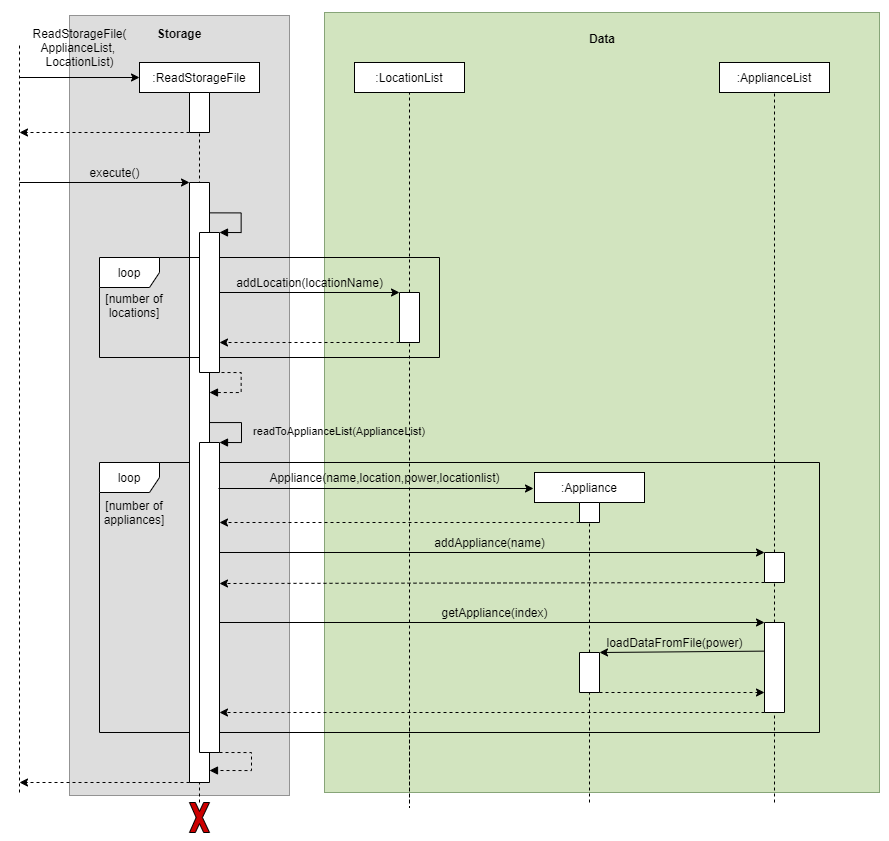

The diagram above was exported from draw.io. Its source (the exported page's mxGraphModel, read from the mxfile embedded in the PNG):
<mxGraphModel dx="1300" dy="1141" grid="1" gridSize="10" guides="1" tooltips="1" connect="1" arrows="1" fold="1" page="1" pageScale="1" pageWidth="850" pageHeight="1100" math="0" shadow="0">
  <root>
    <mxCell id="0" />
    <mxCell id="1" parent="0" />
    <mxCell id="2" value="" style="group" vertex="1" connectable="0" parent="1">
      <mxGeometry x="130" y="93" width="220" height="780.0000000000002" as="geometry" />
    </mxCell>
    <mxCell id="3" value="" style="rounded=0;whiteSpace=wrap;html=1;gradientColor=none;opacity=65;fillColor=none;" vertex="1" parent="2">
      <mxGeometry width="220.00000000000006" height="780.0000000000002" as="geometry" />
    </mxCell>
    <mxCell id="4" value="" style="group" vertex="1" connectable="0" parent="2">
      <mxGeometry width="220" height="780" as="geometry" />
    </mxCell>
    <mxCell id="5" value="" style="group;opacity=90;fillColor=#D9D9D9;container=0;" vertex="1" connectable="0" parent="4">
      <mxGeometry width="220" height="780" as="geometry" />
    </mxCell>
    <mxCell id="6" value="&lt;b&gt;Storage&lt;br&gt;&lt;/b&gt;" style="text;html=1;strokeColor=none;fillColor=none;align=center;verticalAlign=middle;whiteSpace=wrap;rounded=0;opacity=50;" vertex="1" parent="4">
      <mxGeometry x="75.98" y="10" width="68.03" height="16" as="geometry" />
    </mxCell>
    <mxCell id="7" value="" style="group;strokeColor=#36393d;fillColor=#B6D17C;opacity=65;" vertex="1" connectable="0" parent="1">
      <mxGeometry x="385" y="90" width="555" height="780" as="geometry" />
    </mxCell>
    <mxCell id="8" value="" style="group" vertex="1" connectable="0" parent="7">
      <mxGeometry width="555" height="779.9999999999998" as="geometry" />
    </mxCell>
    <mxCell id="9" value="" style="rounded=0;whiteSpace=wrap;html=1;fillColor=#d5e8d4;strokeColor=#82b366;opacity=50;" vertex="1" parent="8">
      <mxGeometry width="555" height="779.9999999999998" as="geometry" />
    </mxCell>
    <mxCell id="10" value="&lt;b&gt;Data&lt;/b&gt;" style="text;html=1;strokeColor=none;fillColor=none;align=center;verticalAlign=middle;whiteSpace=wrap;rounded=0;opacity=50;" vertex="1" parent="8">
      <mxGeometry x="217.5" y="12.999999999999998" width="120" height="25.999999999999996" as="geometry" />
    </mxCell>
    <mxCell id="11" value="&lt;font style=&quot;font-size: 11px&quot;&gt;readToApplianceList(ApplianceList)&lt;/font&gt;" style="text;html=1;strokeColor=none;fillColor=none;align=center;verticalAlign=middle;whiteSpace=wrap;rounded=0;" vertex="1" parent="8">
      <mxGeometry x="-5" y="406.99999999999994" width="40" height="21.08108108108108" as="geometry" />
    </mxCell>
    <mxCell id="12" value="loop" style="shape=umlFrame;whiteSpace=wrap;html=1;" vertex="1" parent="1">
      <mxGeometry x="160" y="540" width="720" height="270" as="geometry" />
    </mxCell>
    <mxCell id="13" value="" style="endArrow=none;dashed=1;html=1;entryX=1;entryY=0.5;entryDx=0;entryDy=0;" edge="1" source="29" target="57" parent="1">
      <mxGeometry width="50" height="50" relative="1" as="geometry">
        <mxPoint x="260" y="870" as="sourcePoint" />
        <mxPoint x="260" y="140" as="targetPoint" />
      </mxGeometry>
    </mxCell>
    <mxCell id="14" value="" style="endArrow=none;dashed=1;html=1;entryX=0.5;entryY=1;entryDx=0;entryDy=0;" edge="1" source="57" target="15" parent="1">
      <mxGeometry width="50" height="50" relative="1" as="geometry">
        <mxPoint x="260" y="800" as="sourcePoint" />
        <mxPoint x="470" y="390" as="targetPoint" />
      </mxGeometry>
    </mxCell>
    <mxCell id="15" value=":ReadStorageFile" style="rounded=0;whiteSpace=wrap;html=1;" vertex="1" parent="1">
      <mxGeometry x="200" y="140" width="120" height="30" as="geometry" />
    </mxCell>
    <mxCell id="16" value="" style="rounded=0;whiteSpace=wrap;html=1;direction=west;" vertex="1" parent="1">
      <mxGeometry x="250" y="260" width="20" height="600" as="geometry" />
    </mxCell>
    <mxCell id="17" value="" style="rounded=0;whiteSpace=wrap;html=1;direction=south;" vertex="1" parent="1">
      <mxGeometry x="260" y="520" width="20" height="310" as="geometry" />
    </mxCell>
    <mxCell id="18" value="" style="endArrow=classic;html=1;entryX=0;entryY=0.5;entryDx=0;entryDy=0;" edge="1" target="15" parent="1">
      <mxGeometry width="50" height="50" relative="1" as="geometry">
        <mxPoint x="80" y="155" as="sourcePoint" />
        <mxPoint x="200" y="130" as="targetPoint" />
      </mxGeometry>
    </mxCell>
    <mxCell id="19" value="" style="endArrow=classic;html=1;dashed=1;exitX=1;exitY=1;exitDx=0;exitDy=0;" edge="1" source="57" parent="1">
      <mxGeometry width="50" height="50" relative="1" as="geometry">
        <mxPoint x="245" y="210" as="sourcePoint" />
        <mxPoint x="80" y="210" as="targetPoint" />
      </mxGeometry>
    </mxCell>
    <mxCell id="20" value="" style="endArrow=none;dashed=1;html=1;" edge="1" parent="1">
      <mxGeometry width="50" height="50" relative="1" as="geometry">
        <mxPoint x="80" y="870" as="sourcePoint" />
        <mxPoint x="80" y="120" as="targetPoint" />
      </mxGeometry>
    </mxCell>
    <mxCell id="21" value="ReadStorageFile(&lt;br&gt;ApplianceList, &lt;br&gt;LocationList)" style="text;html=1;align=center;verticalAlign=middle;resizable=0;points=[];autosize=1;" vertex="1" parent="1">
      <mxGeometry x="85" y="100" width="110" height="50" as="geometry" />
    </mxCell>
    <mxCell id="22" value="" style="endArrow=classic;html=1;entryX=1;entryY=1;entryDx=0;entryDy=0;" edge="1" target="16" parent="1">
      <mxGeometry width="50" height="50" relative="1" as="geometry">
        <mxPoint x="80" y="260" as="sourcePoint" />
        <mxPoint x="250" y="308" as="targetPoint" />
      </mxGeometry>
    </mxCell>
    <mxCell id="23" value="execute()" style="text;html=1;align=center;verticalAlign=middle;resizable=0;points=[];autosize=1;" vertex="1" parent="1">
      <mxGeometry x="140" y="240" width="70" height="20" as="geometry" />
    </mxCell>
    <mxCell id="24" value="" style="endArrow=classic;html=1;exitX=1;exitY=0;exitDx=0;exitDy=0;dashed=1;" edge="1" source="16" parent="1">
      <mxGeometry width="50" height="50" relative="1" as="geometry">
        <mxPoint x="400" y="520" as="sourcePoint" />
        <mxPoint x="80" y="860" as="targetPoint" />
      </mxGeometry>
    </mxCell>
    <mxCell id="25" value="" style="endArrow=classic;html=1;" edge="1" parent="1">
      <mxGeometry width="50" height="50" relative="1" as="geometry">
        <mxPoint x="278.9999999999998" y="566" as="sourcePoint" />
        <mxPoint x="594" y="566" as="targetPoint" />
      </mxGeometry>
    </mxCell>
    <mxCell id="26" value=":LocationList" style="rounded=0;whiteSpace=wrap;html=1;" vertex="1" parent="1">
      <mxGeometry x="415" y="140" width="110" height="30" as="geometry" />
    </mxCell>
    <mxCell id="27" value=":Appliance" style="rounded=0;whiteSpace=wrap;html=1;" vertex="1" parent="1">
      <mxGeometry x="595" y="550" width="110" height="30" as="geometry" />
    </mxCell>
    <mxCell id="28" value="" style="endArrow=none;dashed=1;html=1;entryX=0.5;entryY=1;entryDx=0;entryDy=0;" edge="1" source="31" target="26" parent="1">
      <mxGeometry width="50" height="50" relative="1" as="geometry">
        <mxPoint x="470" y="800" as="sourcePoint" />
        <mxPoint x="500" y="390" as="targetPoint" />
      </mxGeometry>
    </mxCell>
    <mxCell id="29" value="" style="verticalLabelPosition=bottom;verticalAlign=top;html=1;shape=mxgraph.basic.x;fillColor=#CC0000;" vertex="1" parent="1">
      <mxGeometry x="250" y="880" width="20" height="30" as="geometry" />
    </mxCell>
    <mxCell id="30" value="" style="endArrow=none;dashed=1;html=1;" edge="1" parent="1">
      <mxGeometry width="50" height="50" relative="1" as="geometry">
        <mxPoint x="470" y="800" as="sourcePoint" />
        <mxPoint x="470" y="885" as="targetPoint" />
      </mxGeometry>
    </mxCell>
    <mxCell id="31" value="" style="rounded=0;whiteSpace=wrap;html=1;direction=south;" vertex="1" parent="1">
      <mxGeometry x="460" y="370" width="20" height="50" as="geometry" />
    </mxCell>
    <mxCell id="32" value="" style="endArrow=none;dashed=1;html=1;" edge="1" target="31" parent="1">
      <mxGeometry width="50" height="50" relative="1" as="geometry">
        <mxPoint x="470" y="880" as="sourcePoint" />
        <mxPoint x="470" y="140" as="targetPoint" />
      </mxGeometry>
    </mxCell>
    <mxCell id="33" value="" style="endArrow=classic;html=1;entryX=0;entryY=1;entryDx=0;entryDy=0;" edge="1" target="31" parent="1">
      <mxGeometry width="50" height="50" relative="1" as="geometry">
        <mxPoint x="278.9999999999998" y="370" as="sourcePoint" />
        <mxPoint x="450" y="370" as="targetPoint" />
      </mxGeometry>
    </mxCell>
    <mxCell id="34" value="addLocation(locationName)" style="text;html=1;align=center;verticalAlign=middle;resizable=0;points=[];autosize=1;" vertex="1" parent="1">
      <mxGeometry x="290" y="350" width="160" height="20" as="geometry" />
    </mxCell>
    <mxCell id="35" value="" style="endArrow=classic;html=1;exitX=1;exitY=1;exitDx=0;exitDy=0;dashed=1;" edge="1" source="31" parent="1">
      <mxGeometry width="50" height="50" relative="1" as="geometry">
        <mxPoint x="400" y="420" as="sourcePoint" />
        <mxPoint x="280" y="420" as="targetPoint" />
      </mxGeometry>
    </mxCell>
    <mxCell id="36" style="edgeStyle=orthogonalEdgeStyle;rounded=0;orthogonalLoop=1;jettySize=auto;html=1;exitX=0.5;exitY=1;exitDx=0;exitDy=0;dashed=1;" edge="1" parent="1">
      <mxGeometry relative="1" as="geometry">
        <mxPoint x="180" y="370" as="sourcePoint" />
        <mxPoint x="180" y="370" as="targetPoint" />
      </mxGeometry>
    </mxCell>
    <mxCell id="37" value="" style="rounded=0;whiteSpace=wrap;html=1;direction=south;" vertex="1" parent="1">
      <mxGeometry x="640" y="580" width="20" height="20" as="geometry" />
    </mxCell>
    <mxCell id="38" value="" style="endArrow=none;dashed=1;html=1;entryX=0.5;entryY=1;entryDx=0;entryDy=0;" edge="1" source="37" target="27" parent="1">
      <mxGeometry width="50" height="50" relative="1" as="geometry">
        <mxPoint x="670" y="800" as="sourcePoint" />
        <mxPoint x="450" y="370" as="targetPoint" />
      </mxGeometry>
    </mxCell>
    <mxCell id="39" value="" style="endArrow=none;dashed=1;html=1;entryX=1;entryY=0.5;entryDx=0;entryDy=0;" edge="1" source="50" target="37" parent="1">
      <mxGeometry width="50" height="50" relative="1" as="geometry">
        <mxPoint x="670" y="770" as="sourcePoint" />
        <mxPoint x="670" y="140" as="targetPoint" />
      </mxGeometry>
    </mxCell>
    <mxCell id="40" value=":ApplianceList" style="rounded=0;whiteSpace=wrap;html=1;" vertex="1" parent="1">
      <mxGeometry x="780" y="140" width="110" height="30" as="geometry" />
    </mxCell>
    <mxCell id="41" value="" style="endArrow=none;dashed=1;html=1;entryX=0.5;entryY=1;entryDx=0;entryDy=0;" edge="1" source="42" target="40" parent="1">
      <mxGeometry width="50" height="50" relative="1" as="geometry">
        <mxPoint x="835" y="800" as="sourcePoint" />
        <mxPoint x="450" y="470" as="targetPoint" />
      </mxGeometry>
    </mxCell>
    <mxCell id="42" value="" style="rounded=0;whiteSpace=wrap;html=1;direction=south;" vertex="1" parent="1">
      <mxGeometry x="825" y="630" width="20" height="30" as="geometry" />
    </mxCell>
    <mxCell id="43" value="" style="endArrow=none;dashed=1;html=1;entryX=1;entryY=0.5;entryDx=0;entryDy=0;" edge="1" source="47" target="42" parent="1">
      <mxGeometry width="50" height="50" relative="1" as="geometry">
        <mxPoint x="835" y="800" as="sourcePoint" />
        <mxPoint x="835" y="140" as="targetPoint" />
      </mxGeometry>
    </mxCell>
    <mxCell id="44" value="" style="endArrow=classic;html=1;entryX=0;entryY=1;entryDx=0;entryDy=0;" edge="1" target="42" parent="1">
      <mxGeometry width="50" height="50" relative="1" as="geometry">
        <mxPoint x="280" y="630" as="sourcePoint" />
        <mxPoint x="450" y="470" as="targetPoint" />
      </mxGeometry>
    </mxCell>
    <mxCell id="45" value="" style="endArrow=classic;html=1;exitX=1;exitY=1;exitDx=0;exitDy=0;dashed=1;" edge="1" source="42" parent="1">
      <mxGeometry width="50" height="50" relative="1" as="geometry">
        <mxPoint x="400" y="520" as="sourcePoint" />
        <mxPoint x="280" y="661" as="targetPoint" />
      </mxGeometry>
    </mxCell>
    <mxCell id="46" value="addAppliance(name)" style="text;html=1;align=center;verticalAlign=middle;resizable=0;points=[];autosize=1;" vertex="1" parent="1">
      <mxGeometry x="485" y="610" width="130" height="20" as="geometry" />
    </mxCell>
    <mxCell id="47" value="" style="rounded=0;whiteSpace=wrap;html=1;direction=south;" vertex="1" parent="1">
      <mxGeometry x="825" y="700" width="20" height="90" as="geometry" />
    </mxCell>
    <mxCell id="48" value="" style="endArrow=none;dashed=1;html=1;entryX=1;entryY=0.5;entryDx=0;entryDy=0;" edge="1" target="47" parent="1">
      <mxGeometry width="50" height="50" relative="1" as="geometry">
        <mxPoint x="835" y="880" as="sourcePoint" />
        <mxPoint x="835" y="670" as="targetPoint" />
      </mxGeometry>
    </mxCell>
    <mxCell id="49" value="" style="endArrow=classic;html=1;entryX=0;entryY=1;entryDx=0;entryDy=0;" edge="1" target="47" parent="1">
      <mxGeometry width="50" height="50" relative="1" as="geometry">
        <mxPoint x="280" y="700" as="sourcePoint" />
        <mxPoint x="450" y="470" as="targetPoint" />
      </mxGeometry>
    </mxCell>
    <mxCell id="50" value="" style="rounded=0;whiteSpace=wrap;html=1;direction=south;" vertex="1" parent="1">
      <mxGeometry x="640" y="730" width="20" height="40" as="geometry" />
    </mxCell>
    <mxCell id="51" value="" style="endArrow=none;dashed=1;html=1;entryX=1;entryY=0.5;entryDx=0;entryDy=0;" edge="1" target="50" parent="1">
      <mxGeometry width="50" height="50" relative="1" as="geometry">
        <mxPoint x="650" y="880" as="sourcePoint" />
        <mxPoint x="650" y="595" as="targetPoint" />
      </mxGeometry>
    </mxCell>
    <mxCell id="52" value="" style="endArrow=classic;html=1;entryX=0;entryY=0;entryDx=0;entryDy=0;exitX=0.318;exitY=1;exitDx=0;exitDy=0;exitPerimeter=0;" edge="1" source="47" target="50" parent="1">
      <mxGeometry width="50" height="50" relative="1" as="geometry">
        <mxPoint x="824" y="760" as="sourcePoint" />
        <mxPoint x="450" y="470" as="targetPoint" />
      </mxGeometry>
    </mxCell>
    <mxCell id="53" value="" style="endArrow=classic;html=1;exitX=1;exitY=0;exitDx=0;exitDy=0;dashed=1;" edge="1" source="50" parent="1">
      <mxGeometry width="50" height="50" relative="1" as="geometry">
        <mxPoint x="400" y="520" as="sourcePoint" />
        <mxPoint x="825" y="770" as="targetPoint" />
      </mxGeometry>
    </mxCell>
    <mxCell id="54" value="" style="endArrow=classic;html=1;dashed=1;exitX=1;exitY=1;exitDx=0;exitDy=0;" edge="1" source="47" parent="1">
      <mxGeometry width="50" height="50" relative="1" as="geometry">
        <mxPoint x="400" y="520" as="sourcePoint" />
        <mxPoint x="280" y="790" as="targetPoint" />
      </mxGeometry>
    </mxCell>
    <mxCell id="55" value="getAppliance(index)" style="text;html=1;align=center;verticalAlign=middle;resizable=0;points=[];autosize=1;" vertex="1" parent="1">
      <mxGeometry x="495" y="680" width="120" height="20" as="geometry" />
    </mxCell>
    <mxCell id="56" value="loadDataFromFile(power)" style="text;html=1;align=center;verticalAlign=middle;resizable=0;points=[];autosize=1;" vertex="1" parent="1">
      <mxGeometry x="660" y="710" width="150" height="20" as="geometry" />
    </mxCell>
    <mxCell id="57" value="" style="rounded=0;whiteSpace=wrap;html=1;direction=south;" vertex="1" parent="1">
      <mxGeometry x="250" y="170" width="20" height="40" as="geometry" />
    </mxCell>
    <mxCell id="58" value="Appliance(name,location,power,locationlist)" style="text;html=1;align=center;verticalAlign=middle;resizable=0;points=[];autosize=1;" vertex="1" parent="1">
      <mxGeometry x="320" y="545" width="250" height="20" as="geometry" />
    </mxCell>
    <mxCell id="59" value="[number of appliances]" style="text;html=1;strokeColor=none;fillColor=none;align=center;verticalAlign=middle;whiteSpace=wrap;rounded=0;" vertex="1" parent="1">
      <mxGeometry x="160" y="580" width="70" height="20" as="geometry" />
    </mxCell>
    <mxCell id="60" value="[number of locations]" style="text;html=1;strokeColor=none;fillColor=none;align=center;verticalAlign=middle;whiteSpace=wrap;rounded=0;" vertex="1" parent="1">
      <mxGeometry x="160" y="370" width="70" height="25" as="geometry" />
    </mxCell>
    <mxCell id="61" value="" style="endArrow=classic;html=1;dashed=1;exitX=1;exitY=1;exitDx=0;exitDy=0;" edge="1" source="37" parent="1">
      <mxGeometry width="50" height="50" relative="1" as="geometry">
        <mxPoint x="690" y="540" as="sourcePoint" />
        <mxPoint x="280" y="600" as="targetPoint" />
      </mxGeometry>
    </mxCell>
    <mxCell id="62" value="loop" style="shape=umlFrame;whiteSpace=wrap;html=1;" vertex="1" parent="1">
      <mxGeometry x="160" y="335" width="340" height="100" as="geometry" />
    </mxCell>
    <mxCell id="63" value="" style="edgeStyle=orthogonalEdgeStyle;html=1;align=left;spacingLeft=2;endArrow=block;rounded=0;fontSize=10;fontColor=#000000;exitX=0.952;exitY=0.074;exitDx=0;exitDy=0;exitPerimeter=0;dashed=1;" edge="1" parent="1">
      <mxGeometry relative="1" as="geometry">
        <mxPoint x="270.0000000000002" y="450" as="sourcePoint" />
        <Array as="points">
          <mxPoint x="301.70000000000005" y="449.64" />
          <mxPoint x="301.70000000000005" y="469.64" />
        </Array>
        <mxPoint x="270" y="470" as="targetPoint" />
      </mxGeometry>
    </mxCell>
    <mxCell id="64" value="" style="edgeStyle=orthogonalEdgeStyle;html=1;align=left;spacingLeft=2;endArrow=block;rounded=0;fontSize=10;fontColor=#000000;exitX=0.952;exitY=0.074;exitDx=0;exitDy=0;exitPerimeter=0;" edge="1" parent="1">
      <mxGeometry relative="1" as="geometry">
        <mxPoint x="270.0000000000002" y="290.36000000000035" as="sourcePoint" />
        <Array as="points">
          <mxPoint x="301.70000000000005" y="290" />
          <mxPoint x="301.70000000000005" y="310" />
        </Array>
        <mxPoint x="280" y="310" as="targetPoint" />
      </mxGeometry>
    </mxCell>
    <mxCell id="65" value="" style="edgeStyle=orthogonalEdgeStyle;html=1;align=left;spacingLeft=2;endArrow=block;rounded=0;fontSize=10;fontColor=#000000;exitX=0.952;exitY=0.074;exitDx=0;exitDy=0;exitPerimeter=0;entryX=0;entryY=0;entryDx=0;entryDy=0;" edge="1" target="17" parent="1">
      <mxGeometry relative="1" as="geometry">
        <mxPoint x="270.0000000000002" y="510" as="sourcePoint" />
        <Array as="points">
          <mxPoint x="270" y="500" />
          <mxPoint x="302" y="500" />
          <mxPoint x="302" y="520" />
        </Array>
        <mxPoint x="280" y="530" as="targetPoint" />
      </mxGeometry>
    </mxCell>
    <mxCell id="66" value="" style="edgeStyle=orthogonalEdgeStyle;html=1;align=left;spacingLeft=2;endArrow=block;rounded=0;fontSize=10;fontColor=#000000;exitX=0.952;exitY=0.074;exitDx=0;exitDy=0;exitPerimeter=0;dashed=1;" edge="1" parent="1">
      <mxGeometry relative="1" as="geometry">
        <mxPoint x="280.0000000000002" y="830" as="sourcePoint" />
        <Array as="points">
          <mxPoint x="312" y="830" />
          <mxPoint x="312" y="848" />
        </Array>
        <mxPoint x="270" y="848" as="targetPoint" />
      </mxGeometry>
    </mxCell>
    <mxCell id="67" value="" style="rounded=0;whiteSpace=wrap;html=1;direction=south;" vertex="1" parent="1">
      <mxGeometry x="260" y="310" width="20" height="140" as="geometry" />
    </mxCell>
  </root>
</mxGraphModel>